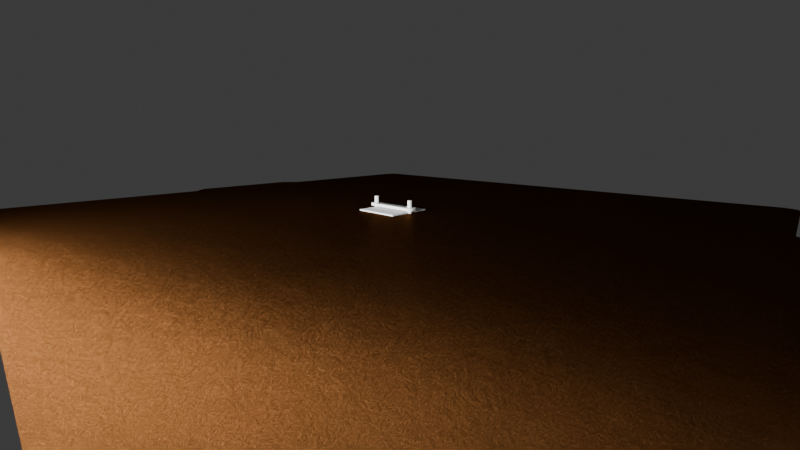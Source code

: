 # Source: rc_link.blend  (saved by Blender 4.3.34; exported with 4.5.12 LTS)
import bpy
from mathutils import Matrix  # noqa: F401  (used for matrix-valued properties, if any)

bpy.ops.wm.read_factory_settings(use_empty=True)
scene = bpy.context.scene
scene.name = 'Scene'

# ---- collections
col_work = bpy.data.collections.new('work'); scene.collection.children.link(col_work)
col_scene = bpy.data.collections.new('scene'); scene.collection.children.link(col_scene)

# ---- materials (node trees are filled in below, after node groups)
mat_printer_plate_pei = bpy.data.materials.new('printer_plate_pei')
mat_printer_plate_pei.diffuse_color = (0.2232, 0.2232, 0.2232, 1.0)
mat_light = bpy.data.materials.new('light')

# ---- material node trees
mat_printer_plate_pei.use_nodes = True; mat_printer_plate_pei.node_tree.nodes.clear()
_N = mat_printer_plate_pei.node_tree.nodes; _L = mat_printer_plate_pei.node_tree.links
n0 = _N.new('ShaderNodeOutputMaterial'); n0.name = 'Material Output'; n0.location = (300, 300)
n1 = _N.new('ShaderNodeBsdfAnisotropic'); n1.name = 'Glossy BSDF'; n1.location = (10, 300)
n1.inputs[0].default_value = (0.07681, 0.02985, 0.009207, 1.0)
n1.inputs[1].default_value = 0.3797
n2 = _N.new('ShaderNodeDisplacement'); n2.name = 'Displacement'; n2.location = (110, 242)
n2.inputs[1].default_value = 0.001
n2.inputs[2].default_value = 0.001
n3 = _N.new('ShaderNodeTexNoise'); n3.name = 'Noise Texture'; n3.location = (-80, 213)
n3.inputs[2].default_value = 31.9
n3.inputs[3].default_value = 15.0
n3.inputs[4].default_value = 0.8
n3.inputs[8].default_value = 0.001
_L.new(n1.outputs[0], n0.inputs[0])
_L.new(n2.outputs[0], n0.inputs[2])
_L.new(n3.outputs[0], n2.inputs[0])
n0.is_active_output = True
mat_light.use_nodes = True; mat_light.node_tree.nodes.clear()
_N = mat_light.node_tree.nodes; _L = mat_light.node_tree.links
n0 = _N.new('ShaderNodeOutputMaterial'); n0.name = 'Material Output'; n0.location = (300, 300)
n1 = _N.new('ShaderNodeEmission'); n1.name = 'Emission'; n1.location = (10, 300)
n1.inputs[1].default_value = 279.4
_L.new(n1.outputs[0], n0.inputs[0])
n0.is_active_output = True

# ---- world
world_world = bpy.data.worlds.new('World'); scene.world = world_world
world_world.use_nodes = True; world_world.node_tree.nodes.clear()
_N = world_world.node_tree.nodes; _L = world_world.node_tree.links
n0 = _N.new('ShaderNodeOutputWorld'); n0.name = 'World Output'; n0.location = (300, 300)
n1 = _N.new('ShaderNodeBackground'); n1.name = 'Background'; n1.location = (10, 300)
n1.inputs[0].default_value = (0.05088, 0.05088, 0.05088, 1.0)
_L.new(n1.outputs[0], n0.inputs[0])
n0.is_active_output = True
world_world.color = (0.05088, 0.05088, 0.05088)
world_world.use_sun_shadow = False
world_world.sun_shadow_jitter_overblur = 0.0

# ---- cameras
cam_camera = bpy.data.cameras.new('Camera')
cam_camera.clip_start = 0.001
cam_camera.clip_end = 100.0
cam_camera.lens = 19.0
cam_camera.ortho_scale = 7.314

# ---- meshes
me_cube_001 = bpy.data.meshes.new('Cube.001')
me_cube_001.from_pydata([(-0.0004265, -0.0116, 0.0045), (-0.002, -0.01003, 0.0045), (-0.0008338, -0.01155, 0.0045), (-0.001213, -0.01139, 0.0045), (-0.001539, -0.01114, 0.0045), (-0.001789, -0.01081, 0.0045), (-0.001946, -0.01043, 0.0045), (-0.002, -0.01003, 0.0055), (-0.0004265, -0.0116, 0.0055), (-0.001946, -0.01043, 0.0055), (-0.001789, -0.01081, 0.0055), (-0.001539, -0.01114, 0.0055), (-0.001213, -0.01139, 0.0055), (-0.0008338, -0.01155, 0.0055), (-0.002, 0.01003, 0.0045), (-0.0004265, 0.0116, 0.0045), (-0.001946, 0.01043, 0.0045), (-0.001789, 0.01081, 0.0045), (-0.001539, 0.01114, 0.0045), (-0.001213, 0.01139, 0.0045), (-0.0008338, 0.01155, 0.0045), (-0.0004265, 0.0116, 0.0055), (-0.002, 0.01003, 0.0055), (-0.0008338, 0.01155, 0.0055), (-0.001213, 0.01139, 0.0055), (-0.001539, 0.01114, 0.0055), (-0.001789, 0.01081, 0.0055), (-0.001946, 0.01043, 0.0055), (0.002, -0.01003, 0.0045), (0.0004265, -0.0116, 0.0045), (0.001946, -0.01043, 0.0045), (0.001789, -0.01081, 0.0045), (0.001539, -0.01114, 0.0045), (0.001213, -0.01139, 0.0045), (0.0008338, -0.01155, 0.0045), (0.0004265, -0.0116, 0.0055), (0.002, -0.01003, 0.0055), (0.0008338, -0.01155, 0.0055), (0.001213, -0.01139, 0.0055), (0.001539, -0.01114, 0.0055), (0.001789, -0.01081, 0.0055), (0.001946, -0.01043, 0.0055), (0.0004265, 0.0116, 0.0045), (0.002, 0.01003, 0.0045), (0.0008338, 0.01155, 0.0045), (0.001213, 0.01139, 0.0045), (0.001539, 0.01114, 0.0045), (0.001789, 0.01081, 0.0045), (0.001946, 0.01043, 0.0045), (0.002, 0.01003, 0.0055), (0.0004265, 0.0116, 0.0055), (0.001946, 0.01043, 0.0055), (0.001789, 0.01081, 0.0055), (0.001539, 0.01114, 0.0055), (0.001213, 0.01139, 0.0055), (0.0008338, 0.01155, 0.0055)], [], [(29, 35, 8, 0), (43, 49, 36, 28), (49, 51, 52, 53, 54, 55, 50, 21, 23, 24, 25, 26, 27, 22, 7, 9, 10, 11, 12, 13, 8, 35, 37, 38, 39, 40, 41, 36), (1, 7, 22, 14), (15, 21, 50, 42), (0, 8, 13, 2), (2, 13, 12, 3), (3, 12, 11, 4), (4, 11, 10, 5), (5, 10, 9, 6), (6, 9, 7, 1), (21, 15, 20, 23), (23, 20, 19, 24), (24, 19, 18, 25), (25, 18, 17, 26), (26, 17, 16, 27), (27, 16, 14, 22), (49, 43, 48, 51), (51, 48, 47, 52), (52, 47, 46, 53), (53, 46, 45, 54), (54, 45, 44, 55), (55, 44, 42, 50), (35, 29, 34, 37), (37, 34, 33, 38), (38, 33, 32, 39), (39, 32, 31, 40), (40, 31, 30, 41), (41, 30, 28, 36), (14, 16, 17, 18, 19, 20, 15, 42, 44, 45, 46, 47, 48, 43, 28, 30, 31, 32, 33, 34, 29, 0, 2, 3, 4, 5, 6, 1)])
_uv = me_cube_001.uv_layers.new(name='UVMap')
_uv.uv.foreach_set('vector', [0.375, 0.8483, 0.625, 0.8483, 0.625, 0.9017, 0.375, 0.9017, 0.375, 0.517, 0.625, 0.517, 0.625, 0.733, 0.375, 0.733, 0.625, 0.517, 0.6284, 0.5126, 0.6382, 0.5085, 0.6538, 0.505, 0.6742, 0.5023, 0.6979, 0.5006, 0.7233, 0.5, 0.7767, 0.5, 0.8021, 0.5006, 0.8258, 0.5023, 0.8462, 0.505, 0.8618, 0.5085, 0.8716, 0.5126, 0.875, 0.517, 0.875, 0.733, 0.8716, 0.7374, 0.8618, 0.7415, 0.8462, 0.745, 0.8258, 0.7477, 0.8021, 0.7494, 0.7767, 0.75, 0.7233, 0.75, 0.6979, 0.7494, 0.6742, 0.7477, 0.6538, 0.745, 0.6382, 0.7415, 0.6284, 0.7374, 0.625, 0.733, 0.375, 0.01696, 0.625, 0.01696, 0.625, 0.233, 0.375, 0.233, 0.375, 0.3483, 0.625, 0.3483, 0.625, 0.4017, 0.375, 0.4017, 0.375, 0.9017, 0.625, 0.9017, 0.625, 0.9271, 0.375, 0.9271, 0.375, 0.9271, 0.625, 0.9271, 0.625, 0.9508, 0.375, 0.9508, 0.375, 0.9508, 0.625, 0.9508, 0.625, 1.0, 0.375, 1.0, 0.375, 0.0, 0.625, 0.0, 0.625, 0.008478, 0.375, 0.008478, 0.375, 0.008478, 0.625, 0.008478, 0.625, 0.01257, 0.375, 0.01257, 0.375, 0.01257, 0.625, 0.01257, 0.625, 0.01696, 0.375, 0.01696, 0.625, 0.3483, 0.375, 0.3483, 0.375, 0.3229, 0.625, 0.3229, 0.625, 0.3229, 0.375, 0.3229, 0.375, 0.2992, 0.625, 0.2992, 0.625, 0.2992, 0.375, 0.2992, 0.375, 0.25, 0.625, 0.25, 0.625, 0.25, 0.375, 0.25, 0.375, 0.2415, 0.625, 0.2415, 0.625, 0.2415, 0.375, 0.2415, 0.375, 0.2374, 0.625, 0.2374, 0.625, 0.2374, 0.375, 0.2374, 0.375, 0.233, 0.625, 0.233, 0.625, 0.517, 0.375, 0.517, 0.375, 0.5126, 0.625, 0.5126, 0.625, 0.5126, 0.375, 0.5126, 0.375, 0.5085, 0.625, 0.5085, 0.625, 0.5085, 0.375, 0.5085, 0.375, 0.5, 0.625, 0.5, 0.625, 0.5, 0.375, 0.5, 0.375, 0.4508, 0.625, 0.4508, 0.625, 0.4508, 0.375, 0.4508, 0.375, 0.4271, 0.625, 0.4271, 0.625, 0.4271, 0.375, 0.4271, 0.375, 0.4017, 0.625, 0.4017, 0.625, 0.8483, 0.375, 0.8483, 0.375, 0.8229, 0.625, 0.8229, 0.625, 0.8229, 0.375, 0.8229, 0.375, 0.7992, 0.625, 0.7992, 0.625, 0.7992, 0.375, 0.7992, 0.375, 0.75, 0.625, 0.75, 0.625, 0.75, 0.375, 0.75, 0.375, 0.7415, 0.625, 0.7415, 0.625, 0.7415, 0.375, 0.7415, 0.375, 0.7374, 0.625, 0.7374, 0.625, 0.7374, 0.375, 0.7374, 0.375, 0.733, 0.625, 0.733, 0.125, 0.517, 0.1284, 0.5126, 0.1382, 0.5085, 0.1538, 0.505, 0.1742, 0.5023, 0.1979, 0.5006, 0.2233, 0.5, 0.2767, 0.5, 0.3021, 0.5006, 0.3258, 0.5023, 0.3462, 0.505, 0.3618, 0.5085, 0.3716, 0.5126, 0.375, 0.517, 0.375, 0.733, 0.3716, 0.7374, 0.3618, 0.7415, 0.3462, 0.745, 0.3258, 0.7477, 0.3021, 0.7494, 0.2767, 0.75, 0.2233, 0.75, 0.1979, 0.7494, 0.1742, 0.7477, 0.1538, 0.745, 0.1382, 0.7415, 0.1284, 0.7374, 0.125, 0.733])
me_cube_001.update()
me_cube = bpy.data.meshes.new('Cube')
me_cube.from_pydata([(-1.0, -1.0, -1.0), (-1.0, -1.0, 1.0), (-1.0, 1.0, -1.0), (-1.0, 1.0, 1.0), (1.0, -1.0, -1.0), (1.0, -1.0, 1.0), (1.0, 1.0, -1.0), (1.0, 1.0, 1.0)], [], [(0, 1, 3, 2), (2, 3, 7, 6), (6, 7, 5, 4), (4, 5, 1, 0), (2, 6, 4, 0), (7, 3, 1, 5)])
_uv = me_cube.uv_layers.new(name='UVMap')
_uv.uv.foreach_set('vector', [0.375, 0.0, 0.625, 0.0, 0.625, 0.25, 0.375, 0.25, 0.375, 0.25, 0.625, 0.25, 0.625, 0.5, 0.375, 0.5, 0.375, 0.5, 0.625, 0.5, 0.625, 0.75, 0.375, 0.75, 0.375, 0.75, 0.625, 0.75, 0.625, 1.0, 0.375, 1.0, 0.125, 0.5, 0.375, 0.5, 0.375, 0.75, 0.125, 0.75, 0.625, 0.5, 0.875, 0.5, 0.875, 0.75, 0.625, 0.75])
me_cube.update()
me_cylinder = bpy.data.meshes.new('Cylinder')
me_cylinder.from_pydata([(0.0, 0.001, -0.005), (0.0, 0.001, 0.005), (9.802e-05, 0.0009952, -0.005), (9.802e-05, 0.0009952, 0.005), (0.0001951, 0.0009808, -0.005), (0.0001951, 0.0009808, 0.005), (0.0002903, 0.0009569, -0.005), (0.0002903, 0.0009569, 0.005), (0.0003827, 0.0009239, -0.005), (0.0003827, 0.0009239, 0.005), (0.0004714, 0.0008819, -0.005), (0.0004714, 0.0008819, 0.005), (0.0005556, 0.0008315, -0.005), (0.0005556, 0.0008315, 0.005), (0.0006344, 0.000773, -0.005), (0.0006344, 0.000773, 0.005), (0.0007071, 0.0007071, -0.005), (0.0007071, 0.0007071, 0.005), (0.000773, 0.0006344, -0.005), (0.000773, 0.0006344, 0.005), (0.0008315, 0.0005556, -0.005), (0.0008315, 0.0005556, 0.005), (0.0008819, 0.0004714, -0.005), (0.0008819, 0.0004714, 0.005), (0.0009239, 0.0003827, -0.005), (0.0009239, 0.0003827, 0.005), (0.0009569, 0.0002903, -0.005), (0.0009569, 0.0002903, 0.005), (0.0009808, 0.0001951, -0.005), (0.0009808, 0.0001951, 0.005), (0.0009952, 9.802e-05, -0.005), (0.0009952, 9.802e-05, 0.005), (0.001, 0.0, -0.005), (0.001, 0.0, 0.005), (0.0009952, -9.802e-05, -0.005), (0.0009952, -9.802e-05, 0.005), (0.0009808, -0.0001951, -0.005), (0.0009808, -0.0001951, 0.005), (0.0009569, -0.0002903, -0.005), (0.0009569, -0.0002903, 0.005), (0.0009239, -0.0003827, -0.005), (0.0009239, -0.0003827, 0.005), (0.0008819, -0.0004714, -0.005), (0.0008819, -0.0004714, 0.005), (0.0008315, -0.0005556, -0.005), (0.0008315, -0.0005556, 0.005), (0.000773, -0.0006344, -0.005), (0.000773, -0.0006344, 0.005), (0.0007071, -0.0007071, -0.005), (0.0007071, -0.0007071, 0.005), (0.0006344, -0.000773, -0.005), (0.0006344, -0.000773, 0.005), (0.0005556, -0.0008315, -0.005), (0.0005556, -0.0008315, 0.005), (0.0004714, -0.0008819, -0.005), (0.0004714, -0.0008819, 0.005), (0.0003827, -0.0009239, -0.005), (0.0003827, -0.0009239, 0.005), (0.0002903, -0.0009569, -0.005), (0.0002903, -0.0009569, 0.005), (0.0001951, -0.0009808, -0.005), (0.0001951, -0.0009808, 0.005), (9.802e-05, -0.0009952, -0.005), (9.802e-05, -0.0009952, 0.005), (0.0, -0.001, -0.005), (0.0, -0.001, 0.005), (-9.802e-05, -0.0009952, -0.005), (-9.802e-05, -0.0009952, 0.005), (-0.0001951, -0.0009808, -0.005), (-0.0001951, -0.0009808, 0.005), (-0.0002903, -0.0009569, -0.005), (-0.0002903, -0.0009569, 0.005), (-0.0003827, -0.0009239, -0.005), (-0.0003827, -0.0009239, 0.005), (-0.0004714, -0.0008819, -0.005), (-0.0004714, -0.0008819, 0.005), (-0.0005556, -0.0008315, -0.005), (-0.0005556, -0.0008315, 0.005), (-0.0006344, -0.000773, -0.005), (-0.0006344, -0.000773, 0.005), (-0.0007071, -0.0007071, -0.005), (-0.0007071, -0.0007071, 0.005), (-0.000773, -0.0006344, -0.005), (-0.000773, -0.0006344, 0.005), (-0.0008315, -0.0005556, -0.005), (-0.0008315, -0.0005556, 0.005), (-0.0008819, -0.0004714, -0.005), (-0.0008819, -0.0004714, 0.005), (-0.0009239, -0.0003827, -0.005), (-0.0009239, -0.0003827, 0.005), (-0.0009569, -0.0002903, -0.005), (-0.0009569, -0.0002903, 0.005), (-0.0009808, -0.0001951, -0.005), (-0.0009808, -0.0001951, 0.005), (-0.0009952, -9.802e-05, -0.005), (-0.0009952, -9.802e-05, 0.005), (-0.001, 0.0, -0.005), (-0.001, 0.0, 0.005), (-0.0009952, 9.802e-05, -0.005), (-0.0009952, 9.802e-05, 0.005), (-0.0009808, 0.0001951, -0.005), (-0.0009808, 0.0001951, 0.005), (-0.0009569, 0.0002903, -0.005), (-0.0009569, 0.0002903, 0.005), (-0.0009239, 0.0003827, -0.005), (-0.0009239, 0.0003827, 0.005), (-0.0008819, 0.0004714, -0.005), (-0.0008819, 0.0004714, 0.005), (-0.0008315, 0.0005556, -0.005), (-0.0008315, 0.0005556, 0.005), (-0.000773, 0.0006344, -0.005), (-0.000773, 0.0006344, 0.005), (-0.0007071, 0.0007071, -0.005), (-0.0007071, 0.0007071, 0.005), (-0.0006344, 0.000773, -0.005), (-0.0006344, 0.000773, 0.005), (-0.0005556, 0.0008315, -0.005), (-0.0005556, 0.0008315, 0.005), (-0.0004714, 0.0008819, -0.005), (-0.0004714, 0.0008819, 0.005), (-0.0003827, 0.0009239, -0.005), (-0.0003827, 0.0009239, 0.005), (-0.0002903, 0.0009569, -0.005), (-0.0002903, 0.0009569, 0.005), (-0.0001951, 0.0009808, -0.005), (-0.0001951, 0.0009808, 0.005), (-9.802e-05, 0.0009952, -0.005), (-9.802e-05, 0.0009952, 0.005)], [], [(0, 1, 3, 2), (2, 3, 5, 4), (4, 5, 7, 6), (6, 7, 9, 8), (8, 9, 11, 10), (10, 11, 13, 12), (12, 13, 15, 14), (14, 15, 17, 16), (16, 17, 19, 18), (18, 19, 21, 20), (20, 21, 23, 22), (22, 23, 25, 24), (24, 25, 27, 26), (26, 27, 29, 28), (28, 29, 31, 30), (30, 31, 33, 32), (32, 33, 35, 34), (34, 35, 37, 36), (36, 37, 39, 38), (38, 39, 41, 40), (40, 41, 43, 42), (42, 43, 45, 44), (44, 45, 47, 46), (46, 47, 49, 48), (48, 49, 51, 50), (50, 51, 53, 52), (52, 53, 55, 54), (54, 55, 57, 56), (56, 57, 59, 58), (58, 59, 61, 60), (60, 61, 63, 62), (62, 63, 65, 64), (64, 65, 67, 66), (66, 67, 69, 68), (68, 69, 71, 70), (70, 71, 73, 72), (72, 73, 75, 74), (74, 75, 77, 76), (76, 77, 79, 78), (78, 79, 81, 80), (80, 81, 83, 82), (82, 83, 85, 84), (84, 85, 87, 86), (86, 87, 89, 88), (88, 89, 91, 90), (90, 91, 93, 92), (92, 93, 95, 94), (94, 95, 97, 96), (96, 97, 99, 98), (98, 99, 101, 100), (100, 101, 103, 102), (102, 103, 105, 104), (104, 105, 107, 106), (106, 107, 109, 108), (108, 109, 111, 110), (110, 111, 113, 112), (112, 113, 115, 114), (114, 115, 117, 116), (116, 117, 119, 118), (118, 119, 121, 120), (120, 121, 123, 122), (122, 123, 125, 124), (3, 1, 127, 125, 123, 121, 119, 117, 115, 113, 111, 109, 107, 105, 103, 101, 99, 97, 95, 93, 91, 89, 87, 85, 83, 81, 79, 77, 75, 73, 71, 69, 67, 65, 63, 61, 59, 57, 55, 53, 51, 49, 47, 45, 43, 41, 39, 37, 35, 33, 31, 29, 27, 25, 23, 21, 19, 17, 15, 13, 11, 9, 7, 5), (124, 125, 127, 126), (126, 127, 1, 0), (0, 2, 4, 6, 8, 10, 12, 14, 16, 18, 20, 22, 24, 26, 28, 30, 32, 34, 36, 38, 40, 42, 44, 46, 48, 50, 52, 54, 56, 58, 60, 62, 64, 66, 68, 70, 72, 74, 76, 78, 80, 82, 84, 86, 88, 90, 92, 94, 96, 98, 100, 102, 104, 106, 108, 110, 112, 114, 116, 118, 120, 122, 124, 126)])
_uv = me_cylinder.uv_layers.new(name='UVMap')
_uv.uv.foreach_set('vector', [1.0, 0.5, 1.0, 1.0, 0.9844, 1.0, 0.9844, 0.5, 0.9844, 0.5, 0.9844, 1.0, 0.9688, 1.0, 0.9688, 0.5, 0.9688, 0.5, 0.9688, 1.0, 0.9531, 1.0, 0.9531, 0.5, 0.9531, 0.5, 0.9531, 1.0, 0.9375, 1.0, 0.9375, 0.5, 0.9375, 0.5, 0.9375, 1.0, 0.9219, 1.0, 0.9219, 0.5, 0.9219, 0.5, 0.9219, 1.0, 0.9062, 1.0, 0.9062, 0.5, 0.9062, 0.5, 0.9062, 1.0, 0.8906, 1.0, 0.8906, 0.5, 0.8906, 0.5, 0.8906, 1.0, 0.875, 1.0, 0.875, 0.5, 0.875, 0.5, 0.875, 1.0, 0.8594, 1.0, 0.8594, 0.5, 0.8594, 0.5, 0.8594, 1.0, 0.8438, 1.0, 0.8438, 0.5, 0.8438, 0.5, 0.8438, 1.0, 0.8281, 1.0, 0.8281, 0.5, 0.8281, 0.5, 0.8281, 1.0, 0.8125, 1.0, 0.8125, 0.5, 0.8125, 0.5, 0.8125, 1.0, 0.7969, 1.0, 0.7969, 0.5, 0.7969, 0.5, 0.7969, 1.0, 0.7812, 1.0, 0.7812, 0.5, 0.7812, 0.5, 0.7812, 1.0, 0.7656, 1.0, 0.7656, 0.5, 0.7656, 0.5, 0.7656, 1.0, 0.75, 1.0, 0.75, 0.5, 0.75, 0.5, 0.75, 1.0, 0.7344, 1.0, 0.7344, 0.5, 0.7344, 0.5, 0.7344, 1.0, 0.7188, 1.0, 0.7188, 0.5, 0.7188, 0.5, 0.7188, 1.0, 0.7031, 1.0, 0.7031, 0.5, 0.7031, 0.5, 0.7031, 1.0, 0.6875, 1.0, 0.6875, 0.5, 0.6875, 0.5, 0.6875, 1.0, 0.6719, 1.0, 0.6719, 0.5, 0.6719, 0.5, 0.6719, 1.0, 0.6562, 1.0, 0.6562, 0.5, 0.6562, 0.5, 0.6562, 1.0, 0.6406, 1.0, 0.6406, 0.5, 0.6406, 0.5, 0.6406, 1.0, 0.625, 1.0, 0.625, 0.5, 0.625, 0.5, 0.625, 1.0, 0.6094, 1.0, 0.6094, 0.5, 0.6094, 0.5, 0.6094, 1.0, 0.5938, 1.0, 0.5938, 0.5, 0.5938, 0.5, 0.5938, 1.0, 0.5781, 1.0, 0.5781, 0.5, 0.5781, 0.5, 0.5781, 1.0, 0.5625, 1.0, 0.5625, 0.5, 0.5625, 0.5, 0.5625, 1.0, 0.5469, 1.0, 0.5469, 0.5, 0.5469, 0.5, 0.5469, 1.0, 0.5312, 1.0, 0.5312, 0.5, 0.5312, 0.5, 0.5312, 1.0, 0.5156, 1.0, 0.5156, 0.5, 0.5156, 0.5, 0.5156, 1.0, 0.5, 1.0, 0.5, 0.5, 0.5, 0.5, 0.5, 1.0, 0.4844, 1.0, 0.4844, 0.5, 0.4844, 0.5, 0.4844, 1.0, 0.4688, 1.0, 0.4688, 0.5, 0.4688, 0.5, 0.4688, 1.0, 0.4531, 1.0, 0.4531, 0.5, 0.4531, 0.5, 0.4531, 1.0, 0.4375, 1.0, 0.4375, 0.5, 0.4375, 0.5, 0.4375, 1.0, 0.4219, 1.0, 0.4219, 0.5, 0.4219, 0.5, 0.4219, 1.0, 0.4062, 1.0, 0.4062, 0.5, 0.4062, 0.5, 0.4062, 1.0, 0.3906, 1.0, 0.3906, 0.5, 0.3906, 0.5, 0.3906, 1.0, 0.375, 1.0, 0.375, 0.5, 0.375, 0.5, 0.375, 1.0, 0.3594, 1.0, 0.3594, 0.5, 0.3594, 0.5, 0.3594, 1.0, 0.3438, 1.0, 0.3438, 0.5, 0.3438, 0.5, 0.3438, 1.0, 0.3281, 1.0, 0.3281, 0.5, 0.3281, 0.5, 0.3281, 1.0, 0.3125, 1.0, 0.3125, 0.5, 0.3125, 0.5, 0.3125, 1.0, 0.2969, 1.0, 0.2969, 0.5, 0.2969, 0.5, 0.2969, 1.0, 0.2812, 1.0, 0.2812, 0.5, 0.2812, 0.5, 0.2812, 1.0, 0.2656, 1.0, 0.2656, 0.5, 0.2656, 0.5, 0.2656, 1.0, 0.25, 1.0, 0.25, 0.5, 0.25, 0.5, 0.25, 1.0, 0.2344, 1.0, 0.2344, 0.5, 0.2344, 0.5, 0.2344, 1.0, 0.2188, 1.0, 0.2188, 0.5, 0.2188, 0.5, 0.2188, 1.0, 0.2031, 1.0, 0.2031, 0.5, 0.2031, 0.5, 0.2031, 1.0, 0.1875, 1.0, 0.1875, 0.5, 0.1875, 0.5, 0.1875, 1.0, 0.1719, 1.0, 0.1719, 0.5, 0.1719, 0.5, 0.1719, 1.0, 0.1562, 1.0, 0.1562, 0.5, 0.1562, 0.5, 0.1562, 1.0, 0.1406, 1.0, 0.1406, 0.5, 0.1406, 0.5, 0.1406, 1.0, 0.125, 1.0, 0.125, 0.5, 0.125, 0.5, 0.125, 1.0, 0.1094, 1.0, 0.1094, 0.5, 0.1094, 0.5, 0.1094, 1.0, 0.09375, 1.0, 0.09375, 0.5, 0.09375, 0.5, 0.09375, 1.0, 0.07812, 1.0, 0.07812, 0.5, 0.07812, 0.5, 0.07812, 1.0, 0.0625, 1.0, 0.0625, 0.5, 0.0625, 0.5, 0.0625, 1.0, 0.04688, 1.0, 0.04688, 0.5, 0.04688, 0.5, 0.04688, 1.0, 0.03125, 1.0, 0.03125, 0.5, 0.2735, 0.4888, 0.25, 0.49, 0.2265, 0.4888, 0.2032, 0.4854, 0.1803, 0.4797, 0.1582, 0.4717, 0.1369, 0.4617, 0.1167, 0.4496, 0.09775, 0.4355, 0.08029, 0.4197, 0.06448, 0.4023, 0.05045, 0.3833, 0.03834, 0.3631, 0.02827, 0.3418, 0.02033, 0.3197, 0.01461, 0.2968, 0.01116, 0.2735, 0.01, 0.25, 0.01116, 0.2265, 0.01461, 0.2032, 0.02033, 0.1803, 0.02827, 0.1582, 0.03834, 0.1369, 0.05045, 0.1167, 0.06448, 0.09775, 0.08029, 0.08029, 0.09775, 0.06448, 0.1167, 0.05045, 0.1369, 0.03834, 0.1582, 0.02827, 0.1803, 0.02033, 0.2032, 0.01461, 0.2265, 0.01116, 0.25, 0.01, 0.2735, 0.01116, 0.2968, 0.01461, 0.3197, 0.02033, 0.3418, 0.02827, 0.3631, 0.03834, 0.3833, 0.05045, 0.4023, 0.06448, 0.4197, 0.08029, 0.4355, 0.09775, 0.4496, 0.1167, 0.4617, 0.1369, 0.4717, 0.1582, 0.4797, 0.1803, 0.4854, 0.2032, 0.4888, 0.2265, 0.49, 0.25, 0.4888, 0.2735, 0.4854, 0.2968, 0.4797, 0.3197, 0.4717, 0.3418, 0.4617, 0.3631, 0.4496, 0.3833, 0.4355, 0.4023, 0.4197, 0.4197, 0.4023, 0.4355, 0.3833, 0.4496, 0.3631, 0.4617, 0.3418, 0.4717, 0.3197, 0.4797, 0.2968, 0.4854, 0.03125, 0.5, 0.03125, 1.0, 0.01562, 1.0, 0.01562, 0.5, 0.01562, 0.5, 0.01562, 1.0, 0.0, 1.0, 0.0, 0.5, 0.75, 0.49, 0.7735, 0.4888, 0.7968, 0.4854, 0.8197, 0.4797, 0.8418, 0.4717, 0.8631, 0.4617, 0.8833, 0.4496, 0.9023, 0.4355, 0.9197, 0.4197, 0.9355, 0.4023, 0.9496, 0.3833, 0.9617, 0.3631, 0.9717, 0.3418, 0.9797, 0.3197, 0.9854, 0.2968, 0.9888, 0.2735, 0.99, 0.25, 0.9888, 0.2265, 0.9854, 0.2032, 0.9797, 0.1803, 0.9717, 0.1582, 0.9617, 0.1369, 0.9496, 0.1167, 0.9355, 0.09775, 0.9197, 0.08029, 0.9023, 0.06448, 0.8833, 0.05045, 0.8631, 0.03834, 0.8418, 0.02827, 0.8197, 0.02033, 0.7968, 0.01461, 0.7735, 0.01116, 0.75, 0.01, 0.7265, 0.01116, 0.7032, 0.01461, 0.6803, 0.02033, 0.6582, 0.02827, 0.6369, 0.03834, 0.6167, 0.05045, 0.5977, 0.06448, 0.5803, 0.08029, 0.5645, 0.09775, 0.5504, 0.1167, 0.5383, 0.1369, 0.5283, 0.1582, 0.5203, 0.1803, 0.5146, 0.2032, 0.5112, 0.2265, 0.51, 0.25, 0.5112, 0.2735, 0.5146, 0.2968, 0.5203, 0.3197, 0.5283, 0.3418, 0.5383, 0.3631, 0.5504, 0.3833, 0.5645, 0.4023, 0.5803, 0.4197, 0.5977, 0.4355, 0.6167, 0.4496, 0.6369, 0.4617, 0.6582, 0.4717, 0.6803, 0.4797, 0.7032, 0.4854, 0.7265, 0.4888])
me_cylinder.update()
me_cylinder_001 = bpy.data.meshes.new('Cylinder.001')
me_cylinder_001.from_pydata([(0.0, 0.001, -0.005), (0.0, 0.001, 0.005), (9.802e-05, 0.0009952, -0.005), (9.802e-05, 0.0009952, 0.005), (0.0001951, 0.0009808, -0.005), (0.0001951, 0.0009808, 0.005), (0.0002903, 0.0009569, -0.005), (0.0002903, 0.0009569, 0.005), (0.0003827, 0.0009239, -0.005), (0.0003827, 0.0009239, 0.005), (0.0004714, 0.0008819, -0.005), (0.0004714, 0.0008819, 0.005), (0.0005556, 0.0008315, -0.005), (0.0005556, 0.0008315, 0.005), (0.0006344, 0.000773, -0.005), (0.0006344, 0.000773, 0.005), (0.0007071, 0.0007071, -0.005), (0.0007071, 0.0007071, 0.005), (0.000773, 0.0006344, -0.005), (0.000773, 0.0006344, 0.005), (0.0008315, 0.0005556, -0.005), (0.0008315, 0.0005556, 0.005), (0.0008819, 0.0004714, -0.005), (0.0008819, 0.0004714, 0.005), (0.0009239, 0.0003827, -0.005), (0.0009239, 0.0003827, 0.005), (0.0009569, 0.0002903, -0.005), (0.0009569, 0.0002903, 0.005), (0.0009808, 0.0001951, -0.005), (0.0009808, 0.0001951, 0.005), (0.0009952, 9.802e-05, -0.005), (0.0009952, 9.802e-05, 0.005), (0.001, 0.0, -0.005), (0.001, 0.0, 0.005), (0.0009952, -9.802e-05, -0.005), (0.0009952, -9.802e-05, 0.005), (0.0009808, -0.0001951, -0.005), (0.0009808, -0.0001951, 0.005), (0.0009569, -0.0002903, -0.005), (0.0009569, -0.0002903, 0.005), (0.0009239, -0.0003827, -0.005), (0.0009239, -0.0003827, 0.005), (0.0008819, -0.0004714, -0.005), (0.0008819, -0.0004714, 0.005), (0.0008315, -0.0005556, -0.005), (0.0008315, -0.0005556, 0.005), (0.000773, -0.0006344, -0.005), (0.000773, -0.0006344, 0.005), (0.0007071, -0.0007071, -0.005), (0.0007071, -0.0007071, 0.005), (0.0006344, -0.000773, -0.005), (0.0006344, -0.000773, 0.005), (0.0005556, -0.0008315, -0.005), (0.0005556, -0.0008315, 0.005), (0.0004714, -0.0008819, -0.005), (0.0004714, -0.0008819, 0.005), (0.0003827, -0.0009239, -0.005), (0.0003827, -0.0009239, 0.005), (0.0002903, -0.0009569, -0.005), (0.0002903, -0.0009569, 0.005), (0.0001951, -0.0009808, -0.005), (0.0001951, -0.0009808, 0.005), (9.802e-05, -0.0009952, -0.005), (9.802e-05, -0.0009952, 0.005), (0.0, -0.001, -0.005), (0.0, -0.001, 0.005), (-9.802e-05, -0.0009952, -0.005), (-9.802e-05, -0.0009952, 0.005), (-0.0001951, -0.0009808, -0.005), (-0.0001951, -0.0009808, 0.005), (-0.0002903, -0.0009569, -0.005), (-0.0002903, -0.0009569, 0.005), (-0.0003827, -0.0009239, -0.005), (-0.0003827, -0.0009239, 0.005), (-0.0004714, -0.0008819, -0.005), (-0.0004714, -0.0008819, 0.005), (-0.0005556, -0.0008315, -0.005), (-0.0005556, -0.0008315, 0.005), (-0.0006344, -0.000773, -0.005), (-0.0006344, -0.000773, 0.005), (-0.0007071, -0.0007071, -0.005), (-0.0007071, -0.0007071, 0.005), (-0.000773, -0.0006344, -0.005), (-0.000773, -0.0006344, 0.005), (-0.0008315, -0.0005556, -0.005), (-0.0008315, -0.0005556, 0.005), (-0.0008819, -0.0004714, -0.005), (-0.0008819, -0.0004714, 0.005), (-0.0009239, -0.0003827, -0.005), (-0.0009239, -0.0003827, 0.005), (-0.0009569, -0.0002903, -0.005), (-0.0009569, -0.0002903, 0.005), (-0.0009808, -0.0001951, -0.005), (-0.0009808, -0.0001951, 0.005), (-0.0009952, -9.802e-05, -0.005), (-0.0009952, -9.802e-05, 0.005), (-0.001, 0.0, -0.005), (-0.001, 0.0, 0.005), (-0.0009952, 9.802e-05, -0.005), (-0.0009952, 9.802e-05, 0.005), (-0.0009808, 0.0001951, -0.005), (-0.0009808, 0.0001951, 0.005), (-0.0009569, 0.0002903, -0.005), (-0.0009569, 0.0002903, 0.005), (-0.0009239, 0.0003827, -0.005), (-0.0009239, 0.0003827, 0.005), (-0.0008819, 0.0004714, -0.005), (-0.0008819, 0.0004714, 0.005), (-0.0008315, 0.0005556, -0.005), (-0.0008315, 0.0005556, 0.005), (-0.000773, 0.0006344, -0.005), (-0.000773, 0.0006344, 0.005), (-0.0007071, 0.0007071, -0.005), (-0.0007071, 0.0007071, 0.005), (-0.0006344, 0.000773, -0.005), (-0.0006344, 0.000773, 0.005), (-0.0005556, 0.0008315, -0.005), (-0.0005556, 0.0008315, 0.005), (-0.0004714, 0.0008819, -0.005), (-0.0004714, 0.0008819, 0.005), (-0.0003827, 0.0009239, -0.005), (-0.0003827, 0.0009239, 0.005), (-0.0002903, 0.0009569, -0.005), (-0.0002903, 0.0009569, 0.005), (-0.0001951, 0.0009808, -0.005), (-0.0001951, 0.0009808, 0.005), (-9.802e-05, 0.0009952, -0.005), (-9.802e-05, 0.0009952, 0.005)], [], [(0, 1, 3, 2), (2, 3, 5, 4), (4, 5, 7, 6), (6, 7, 9, 8), (8, 9, 11, 10), (10, 11, 13, 12), (12, 13, 15, 14), (14, 15, 17, 16), (16, 17, 19, 18), (18, 19, 21, 20), (20, 21, 23, 22), (22, 23, 25, 24), (24, 25, 27, 26), (26, 27, 29, 28), (28, 29, 31, 30), (30, 31, 33, 32), (32, 33, 35, 34), (34, 35, 37, 36), (36, 37, 39, 38), (38, 39, 41, 40), (40, 41, 43, 42), (42, 43, 45, 44), (44, 45, 47, 46), (46, 47, 49, 48), (48, 49, 51, 50), (50, 51, 53, 52), (52, 53, 55, 54), (54, 55, 57, 56), (56, 57, 59, 58), (58, 59, 61, 60), (60, 61, 63, 62), (62, 63, 65, 64), (64, 65, 67, 66), (66, 67, 69, 68), (68, 69, 71, 70), (70, 71, 73, 72), (72, 73, 75, 74), (74, 75, 77, 76), (76, 77, 79, 78), (78, 79, 81, 80), (80, 81, 83, 82), (82, 83, 85, 84), (84, 85, 87, 86), (86, 87, 89, 88), (88, 89, 91, 90), (90, 91, 93, 92), (92, 93, 95, 94), (94, 95, 97, 96), (96, 97, 99, 98), (98, 99, 101, 100), (100, 101, 103, 102), (102, 103, 105, 104), (104, 105, 107, 106), (106, 107, 109, 108), (108, 109, 111, 110), (110, 111, 113, 112), (112, 113, 115, 114), (114, 115, 117, 116), (116, 117, 119, 118), (118, 119, 121, 120), (120, 121, 123, 122), (122, 123, 125, 124), (3, 1, 127, 125, 123, 121, 119, 117, 115, 113, 111, 109, 107, 105, 103, 101, 99, 97, 95, 93, 91, 89, 87, 85, 83, 81, 79, 77, 75, 73, 71, 69, 67, 65, 63, 61, 59, 57, 55, 53, 51, 49, 47, 45, 43, 41, 39, 37, 35, 33, 31, 29, 27, 25, 23, 21, 19, 17, 15, 13, 11, 9, 7, 5), (124, 125, 127, 126), (126, 127, 1, 0), (0, 2, 4, 6, 8, 10, 12, 14, 16, 18, 20, 22, 24, 26, 28, 30, 32, 34, 36, 38, 40, 42, 44, 46, 48, 50, 52, 54, 56, 58, 60, 62, 64, 66, 68, 70, 72, 74, 76, 78, 80, 82, 84, 86, 88, 90, 92, 94, 96, 98, 100, 102, 104, 106, 108, 110, 112, 114, 116, 118, 120, 122, 124, 126)])
_uv = me_cylinder_001.uv_layers.new(name='UVMap')
_uv.uv.foreach_set('vector', [1.0, 0.5, 1.0, 1.0, 0.9844, 1.0, 0.9844, 0.5, 0.9844, 0.5, 0.9844, 1.0, 0.9688, 1.0, 0.9688, 0.5, 0.9688, 0.5, 0.9688, 1.0, 0.9531, 1.0, 0.9531, 0.5, 0.9531, 0.5, 0.9531, 1.0, 0.9375, 1.0, 0.9375, 0.5, 0.9375, 0.5, 0.9375, 1.0, 0.9219, 1.0, 0.9219, 0.5, 0.9219, 0.5, 0.9219, 1.0, 0.9062, 1.0, 0.9062, 0.5, 0.9062, 0.5, 0.9062, 1.0, 0.8906, 1.0, 0.8906, 0.5, 0.8906, 0.5, 0.8906, 1.0, 0.875, 1.0, 0.875, 0.5, 0.875, 0.5, 0.875, 1.0, 0.8594, 1.0, 0.8594, 0.5, 0.8594, 0.5, 0.8594, 1.0, 0.8438, 1.0, 0.8438, 0.5, 0.8438, 0.5, 0.8438, 1.0, 0.8281, 1.0, 0.8281, 0.5, 0.8281, 0.5, 0.8281, 1.0, 0.8125, 1.0, 0.8125, 0.5, 0.8125, 0.5, 0.8125, 1.0, 0.7969, 1.0, 0.7969, 0.5, 0.7969, 0.5, 0.7969, 1.0, 0.7812, 1.0, 0.7812, 0.5, 0.7812, 0.5, 0.7812, 1.0, 0.7656, 1.0, 0.7656, 0.5, 0.7656, 0.5, 0.7656, 1.0, 0.75, 1.0, 0.75, 0.5, 0.75, 0.5, 0.75, 1.0, 0.7344, 1.0, 0.7344, 0.5, 0.7344, 0.5, 0.7344, 1.0, 0.7188, 1.0, 0.7188, 0.5, 0.7188, 0.5, 0.7188, 1.0, 0.7031, 1.0, 0.7031, 0.5, 0.7031, 0.5, 0.7031, 1.0, 0.6875, 1.0, 0.6875, 0.5, 0.6875, 0.5, 0.6875, 1.0, 0.6719, 1.0, 0.6719, 0.5, 0.6719, 0.5, 0.6719, 1.0, 0.6562, 1.0, 0.6562, 0.5, 0.6562, 0.5, 0.6562, 1.0, 0.6406, 1.0, 0.6406, 0.5, 0.6406, 0.5, 0.6406, 1.0, 0.625, 1.0, 0.625, 0.5, 0.625, 0.5, 0.625, 1.0, 0.6094, 1.0, 0.6094, 0.5, 0.6094, 0.5, 0.6094, 1.0, 0.5938, 1.0, 0.5938, 0.5, 0.5938, 0.5, 0.5938, 1.0, 0.5781, 1.0, 0.5781, 0.5, 0.5781, 0.5, 0.5781, 1.0, 0.5625, 1.0, 0.5625, 0.5, 0.5625, 0.5, 0.5625, 1.0, 0.5469, 1.0, 0.5469, 0.5, 0.5469, 0.5, 0.5469, 1.0, 0.5312, 1.0, 0.5312, 0.5, 0.5312, 0.5, 0.5312, 1.0, 0.5156, 1.0, 0.5156, 0.5, 0.5156, 0.5, 0.5156, 1.0, 0.5, 1.0, 0.5, 0.5, 0.5, 0.5, 0.5, 1.0, 0.4844, 1.0, 0.4844, 0.5, 0.4844, 0.5, 0.4844, 1.0, 0.4688, 1.0, 0.4688, 0.5, 0.4688, 0.5, 0.4688, 1.0, 0.4531, 1.0, 0.4531, 0.5, 0.4531, 0.5, 0.4531, 1.0, 0.4375, 1.0, 0.4375, 0.5, 0.4375, 0.5, 0.4375, 1.0, 0.4219, 1.0, 0.4219, 0.5, 0.4219, 0.5, 0.4219, 1.0, 0.4062, 1.0, 0.4062, 0.5, 0.4062, 0.5, 0.4062, 1.0, 0.3906, 1.0, 0.3906, 0.5, 0.3906, 0.5, 0.3906, 1.0, 0.375, 1.0, 0.375, 0.5, 0.375, 0.5, 0.375, 1.0, 0.3594, 1.0, 0.3594, 0.5, 0.3594, 0.5, 0.3594, 1.0, 0.3438, 1.0, 0.3438, 0.5, 0.3438, 0.5, 0.3438, 1.0, 0.3281, 1.0, 0.3281, 0.5, 0.3281, 0.5, 0.3281, 1.0, 0.3125, 1.0, 0.3125, 0.5, 0.3125, 0.5, 0.3125, 1.0, 0.2969, 1.0, 0.2969, 0.5, 0.2969, 0.5, 0.2969, 1.0, 0.2812, 1.0, 0.2812, 0.5, 0.2812, 0.5, 0.2812, 1.0, 0.2656, 1.0, 0.2656, 0.5, 0.2656, 0.5, 0.2656, 1.0, 0.25, 1.0, 0.25, 0.5, 0.25, 0.5, 0.25, 1.0, 0.2344, 1.0, 0.2344, 0.5, 0.2344, 0.5, 0.2344, 1.0, 0.2188, 1.0, 0.2188, 0.5, 0.2188, 0.5, 0.2188, 1.0, 0.2031, 1.0, 0.2031, 0.5, 0.2031, 0.5, 0.2031, 1.0, 0.1875, 1.0, 0.1875, 0.5, 0.1875, 0.5, 0.1875, 1.0, 0.1719, 1.0, 0.1719, 0.5, 0.1719, 0.5, 0.1719, 1.0, 0.1562, 1.0, 0.1562, 0.5, 0.1562, 0.5, 0.1562, 1.0, 0.1406, 1.0, 0.1406, 0.5, 0.1406, 0.5, 0.1406, 1.0, 0.125, 1.0, 0.125, 0.5, 0.125, 0.5, 0.125, 1.0, 0.1094, 1.0, 0.1094, 0.5, 0.1094, 0.5, 0.1094, 1.0, 0.09375, 1.0, 0.09375, 0.5, 0.09375, 0.5, 0.09375, 1.0, 0.07812, 1.0, 0.07812, 0.5, 0.07812, 0.5, 0.07812, 1.0, 0.0625, 1.0, 0.0625, 0.5, 0.0625, 0.5, 0.0625, 1.0, 0.04688, 1.0, 0.04688, 0.5, 0.04688, 0.5, 0.04688, 1.0, 0.03125, 1.0, 0.03125, 0.5, 0.2735, 0.4888, 0.25, 0.49, 0.2265, 0.4888, 0.2032, 0.4854, 0.1803, 0.4797, 0.1582, 0.4717, 0.1369, 0.4617, 0.1167, 0.4496, 0.09775, 0.4355, 0.08029, 0.4197, 0.06448, 0.4023, 0.05045, 0.3833, 0.03834, 0.3631, 0.02827, 0.3418, 0.02033, 0.3197, 0.01461, 0.2968, 0.01116, 0.2735, 0.01, 0.25, 0.01116, 0.2265, 0.01461, 0.2032, 0.02033, 0.1803, 0.02827, 0.1582, 0.03834, 0.1369, 0.05045, 0.1167, 0.06448, 0.09775, 0.08029, 0.08029, 0.09775, 0.06448, 0.1167, 0.05045, 0.1369, 0.03834, 0.1582, 0.02827, 0.1803, 0.02033, 0.2032, 0.01461, 0.2265, 0.01116, 0.25, 0.01, 0.2735, 0.01116, 0.2968, 0.01461, 0.3197, 0.02033, 0.3418, 0.02827, 0.3631, 0.03834, 0.3833, 0.05045, 0.4023, 0.06448, 0.4197, 0.08029, 0.4355, 0.09775, 0.4496, 0.1167, 0.4617, 0.1369, 0.4717, 0.1582, 0.4797, 0.1803, 0.4854, 0.2032, 0.4888, 0.2265, 0.49, 0.25, 0.4888, 0.2735, 0.4854, 0.2968, 0.4797, 0.3197, 0.4717, 0.3418, 0.4617, 0.3631, 0.4496, 0.3833, 0.4355, 0.4023, 0.4197, 0.4197, 0.4023, 0.4355, 0.3833, 0.4496, 0.3631, 0.4617, 0.3418, 0.4717, 0.3197, 0.4797, 0.2968, 0.4854, 0.03125, 0.5, 0.03125, 1.0, 0.01562, 1.0, 0.01562, 0.5, 0.01562, 0.5, 0.01562, 1.0, 0.0, 1.0, 0.0, 0.5, 0.75, 0.49, 0.7735, 0.4888, 0.7968, 0.4854, 0.8197, 0.4797, 0.8418, 0.4717, 0.8631, 0.4617, 0.8833, 0.4496, 0.9023, 0.4355, 0.9197, 0.4197, 0.9355, 0.4023, 0.9496, 0.3833, 0.9617, 0.3631, 0.9717, 0.3418, 0.9797, 0.3197, 0.9854, 0.2968, 0.9888, 0.2735, 0.99, 0.25, 0.9888, 0.2265, 0.9854, 0.2032, 0.9797, 0.1803, 0.9717, 0.1582, 0.9617, 0.1369, 0.9496, 0.1167, 0.9355, 0.09775, 0.9197, 0.08029, 0.9023, 0.06448, 0.8833, 0.05045, 0.8631, 0.03834, 0.8418, 0.02827, 0.8197, 0.02033, 0.7968, 0.01461, 0.7735, 0.01116, 0.75, 0.01, 0.7265, 0.01116, 0.7032, 0.01461, 0.6803, 0.02033, 0.6582, 0.02827, 0.6369, 0.03834, 0.6167, 0.05045, 0.5977, 0.06448, 0.5803, 0.08029, 0.5645, 0.09775, 0.5504, 0.1167, 0.5383, 0.1369, 0.5283, 0.1582, 0.5203, 0.1803, 0.5146, 0.2032, 0.5112, 0.2265, 0.51, 0.25, 0.5112, 0.2735, 0.5146, 0.2968, 0.5203, 0.3197, 0.5283, 0.3418, 0.5383, 0.3631, 0.5504, 0.3833, 0.5645, 0.4023, 0.5803, 0.4197, 0.5977, 0.4355, 0.6167, 0.4496, 0.6369, 0.4617, 0.6582, 0.4717, 0.6803, 0.4797, 0.7032, 0.4854, 0.7265, 0.4888])
me_cylinder_001.update()
me_cylinder_002 = bpy.data.meshes.new('Cylinder.002')
me_cylinder_002.from_pydata([(0.0, 0.001, -0.005), (0.0, 0.001, 0.005), (9.802e-05, 0.0009952, -0.005), (9.802e-05, 0.0009952, 0.005), (0.0001951, 0.0009808, -0.005), (0.0001951, 0.0009808, 0.005), (0.0002903, 0.0009569, -0.005), (0.0002903, 0.0009569, 0.005), (0.0003827, 0.0009239, -0.005), (0.0003827, 0.0009239, 0.005), (0.0004714, 0.0008819, -0.005), (0.0004714, 0.0008819, 0.005), (0.0005556, 0.0008315, -0.005), (0.0005556, 0.0008315, 0.005), (0.0006344, 0.000773, -0.005), (0.0006344, 0.000773, 0.005), (0.0007071, 0.0007071, -0.005), (0.0007071, 0.0007071, 0.005), (0.000773, 0.0006344, -0.005), (0.000773, 0.0006344, 0.005), (0.0008315, 0.0005556, -0.005), (0.0008315, 0.0005556, 0.005), (0.0008819, 0.0004714, -0.005), (0.0008819, 0.0004714, 0.005), (0.0009239, 0.0003827, -0.005), (0.0009239, 0.0003827, 0.005), (0.0009569, 0.0002903, -0.005), (0.0009569, 0.0002903, 0.005), (0.0009808, 0.0001951, -0.005), (0.0009808, 0.0001951, 0.005), (0.0009952, 9.802e-05, -0.005), (0.0009952, 9.802e-05, 0.005), (0.001, 0.0, -0.005), (0.001, 0.0, 0.005), (0.0009952, -9.802e-05, -0.005), (0.0009952, -9.802e-05, 0.005), (0.0009808, -0.0001951, -0.005), (0.0009808, -0.0001951, 0.005), (0.0009569, -0.0002903, -0.005), (0.0009569, -0.0002903, 0.005), (0.0009239, -0.0003827, -0.005), (0.0009239, -0.0003827, 0.005), (0.0008819, -0.0004714, -0.005), (0.0008819, -0.0004714, 0.005), (0.0008315, -0.0005556, -0.005), (0.0008315, -0.0005556, 0.005), (0.000773, -0.0006344, -0.005), (0.000773, -0.0006344, 0.005), (0.0007071, -0.0007071, -0.005), (0.0007071, -0.0007071, 0.005), (0.0006344, -0.000773, -0.005), (0.0006344, -0.000773, 0.005), (0.0005556, -0.0008315, -0.005), (0.0005556, -0.0008315, 0.005), (0.0004714, -0.0008819, -0.005), (0.0004714, -0.0008819, 0.005), (0.0003827, -0.0009239, -0.005), (0.0003827, -0.0009239, 0.005), (0.0002903, -0.0009569, -0.005), (0.0002903, -0.0009569, 0.005), (0.0001951, -0.0009808, -0.005), (0.0001951, -0.0009808, 0.005), (9.802e-05, -0.0009952, -0.005), (9.802e-05, -0.0009952, 0.005), (0.0, -0.001, -0.005), (0.0, -0.001, 0.005), (-9.802e-05, -0.0009952, -0.005), (-9.802e-05, -0.0009952, 0.005), (-0.0001951, -0.0009808, -0.005), (-0.0001951, -0.0009808, 0.005), (-0.0002903, -0.0009569, -0.005), (-0.0002903, -0.0009569, 0.005), (-0.0003827, -0.0009239, -0.005), (-0.0003827, -0.0009239, 0.005), (-0.0004714, -0.0008819, -0.005), (-0.0004714, -0.0008819, 0.005), (-0.0005556, -0.0008315, -0.005), (-0.0005556, -0.0008315, 0.005), (-0.0006344, -0.000773, -0.005), (-0.0006344, -0.000773, 0.005), (-0.0007071, -0.0007071, -0.005), (-0.0007071, -0.0007071, 0.005), (-0.000773, -0.0006344, -0.005), (-0.000773, -0.0006344, 0.005), (-0.0008315, -0.0005556, -0.005), (-0.0008315, -0.0005556, 0.005), (-0.0008819, -0.0004714, -0.005), (-0.0008819, -0.0004714, 0.005), (-0.0009239, -0.0003827, -0.005), (-0.0009239, -0.0003827, 0.005), (-0.0009569, -0.0002903, -0.005), (-0.0009569, -0.0002903, 0.005), (-0.0009808, -0.0001951, -0.005), (-0.0009808, -0.0001951, 0.005), (-0.0009952, -9.802e-05, -0.005), (-0.0009952, -9.802e-05, 0.005), (-0.001, 0.0, -0.005), (-0.001, 0.0, 0.005), (-0.0009952, 9.802e-05, -0.005), (-0.0009952, 9.802e-05, 0.005), (-0.0009808, 0.0001951, -0.005), (-0.0009808, 0.0001951, 0.005), (-0.0009569, 0.0002903, -0.005), (-0.0009569, 0.0002903, 0.005), (-0.0009239, 0.0003827, -0.005), (-0.0009239, 0.0003827, 0.005), (-0.0008819, 0.0004714, -0.005), (-0.0008819, 0.0004714, 0.005), (-0.0008315, 0.0005556, -0.005), (-0.0008315, 0.0005556, 0.005), (-0.000773, 0.0006344, -0.005), (-0.000773, 0.0006344, 0.005), (-0.0007071, 0.0007071, -0.005), (-0.0007071, 0.0007071, 0.005), (-0.0006344, 0.000773, -0.005), (-0.0006344, 0.000773, 0.005), (-0.0005556, 0.0008315, -0.005), (-0.0005556, 0.0008315, 0.005), (-0.0004714, 0.0008819, -0.005), (-0.0004714, 0.0008819, 0.005), (-0.0003827, 0.0009239, -0.005), (-0.0003827, 0.0009239, 0.005), (-0.0002903, 0.0009569, -0.005), (-0.0002903, 0.0009569, 0.005), (-0.0001951, 0.0009808, -0.005), (-0.0001951, 0.0009808, 0.005), (-9.802e-05, 0.0009952, -0.005), (-9.802e-05, 0.0009952, 0.005)], [], [(0, 1, 3, 2), (2, 3, 5, 4), (4, 5, 7, 6), (6, 7, 9, 8), (8, 9, 11, 10), (10, 11, 13, 12), (12, 13, 15, 14), (14, 15, 17, 16), (16, 17, 19, 18), (18, 19, 21, 20), (20, 21, 23, 22), (22, 23, 25, 24), (24, 25, 27, 26), (26, 27, 29, 28), (28, 29, 31, 30), (30, 31, 33, 32), (32, 33, 35, 34), (34, 35, 37, 36), (36, 37, 39, 38), (38, 39, 41, 40), (40, 41, 43, 42), (42, 43, 45, 44), (44, 45, 47, 46), (46, 47, 49, 48), (48, 49, 51, 50), (50, 51, 53, 52), (52, 53, 55, 54), (54, 55, 57, 56), (56, 57, 59, 58), (58, 59, 61, 60), (60, 61, 63, 62), (62, 63, 65, 64), (64, 65, 67, 66), (66, 67, 69, 68), (68, 69, 71, 70), (70, 71, 73, 72), (72, 73, 75, 74), (74, 75, 77, 76), (76, 77, 79, 78), (78, 79, 81, 80), (80, 81, 83, 82), (82, 83, 85, 84), (84, 85, 87, 86), (86, 87, 89, 88), (88, 89, 91, 90), (90, 91, 93, 92), (92, 93, 95, 94), (94, 95, 97, 96), (96, 97, 99, 98), (98, 99, 101, 100), (100, 101, 103, 102), (102, 103, 105, 104), (104, 105, 107, 106), (106, 107, 109, 108), (108, 109, 111, 110), (110, 111, 113, 112), (112, 113, 115, 114), (114, 115, 117, 116), (116, 117, 119, 118), (118, 119, 121, 120), (120, 121, 123, 122), (122, 123, 125, 124), (3, 1, 127, 125, 123, 121, 119, 117, 115, 113, 111, 109, 107, 105, 103, 101, 99, 97, 95, 93, 91, 89, 87, 85, 83, 81, 79, 77, 75, 73, 71, 69, 67, 65, 63, 61, 59, 57, 55, 53, 51, 49, 47, 45, 43, 41, 39, 37, 35, 33, 31, 29, 27, 25, 23, 21, 19, 17, 15, 13, 11, 9, 7, 5), (124, 125, 127, 126), (126, 127, 1, 0), (0, 2, 4, 6, 8, 10, 12, 14, 16, 18, 20, 22, 24, 26, 28, 30, 32, 34, 36, 38, 40, 42, 44, 46, 48, 50, 52, 54, 56, 58, 60, 62, 64, 66, 68, 70, 72, 74, 76, 78, 80, 82, 84, 86, 88, 90, 92, 94, 96, 98, 100, 102, 104, 106, 108, 110, 112, 114, 116, 118, 120, 122, 124, 126)])
_uv = me_cylinder_002.uv_layers.new(name='UVMap')
_uv.uv.foreach_set('vector', [1.0, 0.5, 1.0, 1.0, 0.9844, 1.0, 0.9844, 0.5, 0.9844, 0.5, 0.9844, 1.0, 0.9688, 1.0, 0.9688, 0.5, 0.9688, 0.5, 0.9688, 1.0, 0.9531, 1.0, 0.9531, 0.5, 0.9531, 0.5, 0.9531, 1.0, 0.9375, 1.0, 0.9375, 0.5, 0.9375, 0.5, 0.9375, 1.0, 0.9219, 1.0, 0.9219, 0.5, 0.9219, 0.5, 0.9219, 1.0, 0.9062, 1.0, 0.9062, 0.5, 0.9062, 0.5, 0.9062, 1.0, 0.8906, 1.0, 0.8906, 0.5, 0.8906, 0.5, 0.8906, 1.0, 0.875, 1.0, 0.875, 0.5, 0.875, 0.5, 0.875, 1.0, 0.8594, 1.0, 0.8594, 0.5, 0.8594, 0.5, 0.8594, 1.0, 0.8438, 1.0, 0.8438, 0.5, 0.8438, 0.5, 0.8438, 1.0, 0.8281, 1.0, 0.8281, 0.5, 0.8281, 0.5, 0.8281, 1.0, 0.8125, 1.0, 0.8125, 0.5, 0.8125, 0.5, 0.8125, 1.0, 0.7969, 1.0, 0.7969, 0.5, 0.7969, 0.5, 0.7969, 1.0, 0.7812, 1.0, 0.7812, 0.5, 0.7812, 0.5, 0.7812, 1.0, 0.7656, 1.0, 0.7656, 0.5, 0.7656, 0.5, 0.7656, 1.0, 0.75, 1.0, 0.75, 0.5, 0.75, 0.5, 0.75, 1.0, 0.7344, 1.0, 0.7344, 0.5, 0.7344, 0.5, 0.7344, 1.0, 0.7188, 1.0, 0.7188, 0.5, 0.7188, 0.5, 0.7188, 1.0, 0.7031, 1.0, 0.7031, 0.5, 0.7031, 0.5, 0.7031, 1.0, 0.6875, 1.0, 0.6875, 0.5, 0.6875, 0.5, 0.6875, 1.0, 0.6719, 1.0, 0.6719, 0.5, 0.6719, 0.5, 0.6719, 1.0, 0.6562, 1.0, 0.6562, 0.5, 0.6562, 0.5, 0.6562, 1.0, 0.6406, 1.0, 0.6406, 0.5, 0.6406, 0.5, 0.6406, 1.0, 0.625, 1.0, 0.625, 0.5, 0.625, 0.5, 0.625, 1.0, 0.6094, 1.0, 0.6094, 0.5, 0.6094, 0.5, 0.6094, 1.0, 0.5938, 1.0, 0.5938, 0.5, 0.5938, 0.5, 0.5938, 1.0, 0.5781, 1.0, 0.5781, 0.5, 0.5781, 0.5, 0.5781, 1.0, 0.5625, 1.0, 0.5625, 0.5, 0.5625, 0.5, 0.5625, 1.0, 0.5469, 1.0, 0.5469, 0.5, 0.5469, 0.5, 0.5469, 1.0, 0.5312, 1.0, 0.5312, 0.5, 0.5312, 0.5, 0.5312, 1.0, 0.5156, 1.0, 0.5156, 0.5, 0.5156, 0.5, 0.5156, 1.0, 0.5, 1.0, 0.5, 0.5, 0.5, 0.5, 0.5, 1.0, 0.4844, 1.0, 0.4844, 0.5, 0.4844, 0.5, 0.4844, 1.0, 0.4688, 1.0, 0.4688, 0.5, 0.4688, 0.5, 0.4688, 1.0, 0.4531, 1.0, 0.4531, 0.5, 0.4531, 0.5, 0.4531, 1.0, 0.4375, 1.0, 0.4375, 0.5, 0.4375, 0.5, 0.4375, 1.0, 0.4219, 1.0, 0.4219, 0.5, 0.4219, 0.5, 0.4219, 1.0, 0.4062, 1.0, 0.4062, 0.5, 0.4062, 0.5, 0.4062, 1.0, 0.3906, 1.0, 0.3906, 0.5, 0.3906, 0.5, 0.3906, 1.0, 0.375, 1.0, 0.375, 0.5, 0.375, 0.5, 0.375, 1.0, 0.3594, 1.0, 0.3594, 0.5, 0.3594, 0.5, 0.3594, 1.0, 0.3438, 1.0, 0.3438, 0.5, 0.3438, 0.5, 0.3438, 1.0, 0.3281, 1.0, 0.3281, 0.5, 0.3281, 0.5, 0.3281, 1.0, 0.3125, 1.0, 0.3125, 0.5, 0.3125, 0.5, 0.3125, 1.0, 0.2969, 1.0, 0.2969, 0.5, 0.2969, 0.5, 0.2969, 1.0, 0.2812, 1.0, 0.2812, 0.5, 0.2812, 0.5, 0.2812, 1.0, 0.2656, 1.0, 0.2656, 0.5, 0.2656, 0.5, 0.2656, 1.0, 0.25, 1.0, 0.25, 0.5, 0.25, 0.5, 0.25, 1.0, 0.2344, 1.0, 0.2344, 0.5, 0.2344, 0.5, 0.2344, 1.0, 0.2188, 1.0, 0.2188, 0.5, 0.2188, 0.5, 0.2188, 1.0, 0.2031, 1.0, 0.2031, 0.5, 0.2031, 0.5, 0.2031, 1.0, 0.1875, 1.0, 0.1875, 0.5, 0.1875, 0.5, 0.1875, 1.0, 0.1719, 1.0, 0.1719, 0.5, 0.1719, 0.5, 0.1719, 1.0, 0.1562, 1.0, 0.1562, 0.5, 0.1562, 0.5, 0.1562, 1.0, 0.1406, 1.0, 0.1406, 0.5, 0.1406, 0.5, 0.1406, 1.0, 0.125, 1.0, 0.125, 0.5, 0.125, 0.5, 0.125, 1.0, 0.1094, 1.0, 0.1094, 0.5, 0.1094, 0.5, 0.1094, 1.0, 0.09375, 1.0, 0.09375, 0.5, 0.09375, 0.5, 0.09375, 1.0, 0.07812, 1.0, 0.07812, 0.5, 0.07812, 0.5, 0.07812, 1.0, 0.0625, 1.0, 0.0625, 0.5, 0.0625, 0.5, 0.0625, 1.0, 0.04688, 1.0, 0.04688, 0.5, 0.04688, 0.5, 0.04688, 1.0, 0.03125, 1.0, 0.03125, 0.5, 0.2735, 0.4888, 0.25, 0.49, 0.2265, 0.4888, 0.2032, 0.4854, 0.1803, 0.4797, 0.1582, 0.4717, 0.1369, 0.4617, 0.1167, 0.4496, 0.09775, 0.4355, 0.08029, 0.4197, 0.06448, 0.4023, 0.05045, 0.3833, 0.03834, 0.3631, 0.02827, 0.3418, 0.02033, 0.3197, 0.01461, 0.2968, 0.01116, 0.2735, 0.01, 0.25, 0.01116, 0.2265, 0.01461, 0.2032, 0.02033, 0.1803, 0.02827, 0.1582, 0.03834, 0.1369, 0.05045, 0.1167, 0.06448, 0.09775, 0.08029, 0.08029, 0.09775, 0.06448, 0.1167, 0.05045, 0.1369, 0.03834, 0.1582, 0.02827, 0.1803, 0.02033, 0.2032, 0.01461, 0.2265, 0.01116, 0.25, 0.01, 0.2735, 0.01116, 0.2968, 0.01461, 0.3197, 0.02033, 0.3418, 0.02827, 0.3631, 0.03834, 0.3833, 0.05045, 0.4023, 0.06448, 0.4197, 0.08029, 0.4355, 0.09775, 0.4496, 0.1167, 0.4617, 0.1369, 0.4717, 0.1582, 0.4797, 0.1803, 0.4854, 0.2032, 0.4888, 0.2265, 0.49, 0.25, 0.4888, 0.2735, 0.4854, 0.2968, 0.4797, 0.3197, 0.4717, 0.3418, 0.4617, 0.3631, 0.4496, 0.3833, 0.4355, 0.4023, 0.4197, 0.4197, 0.4023, 0.4355, 0.3833, 0.4496, 0.3631, 0.4617, 0.3418, 0.4717, 0.3197, 0.4797, 0.2968, 0.4854, 0.03125, 0.5, 0.03125, 1.0, 0.01562, 1.0, 0.01562, 0.5, 0.01562, 0.5, 0.01562, 1.0, 0.0, 1.0, 0.0, 0.5, 0.75, 0.49, 0.7735, 0.4888, 0.7968, 0.4854, 0.8197, 0.4797, 0.8418, 0.4717, 0.8631, 0.4617, 0.8833, 0.4496, 0.9023, 0.4355, 0.9197, 0.4197, 0.9355, 0.4023, 0.9496, 0.3833, 0.9617, 0.3631, 0.9717, 0.3418, 0.9797, 0.3197, 0.9854, 0.2968, 0.9888, 0.2735, 0.99, 0.25, 0.9888, 0.2265, 0.9854, 0.2032, 0.9797, 0.1803, 0.9717, 0.1582, 0.9617, 0.1369, 0.9496, 0.1167, 0.9355, 0.09775, 0.9197, 0.08029, 0.9023, 0.06448, 0.8833, 0.05045, 0.8631, 0.03834, 0.8418, 0.02827, 0.8197, 0.02033, 0.7968, 0.01461, 0.7735, 0.01116, 0.75, 0.01, 0.7265, 0.01116, 0.7032, 0.01461, 0.6803, 0.02033, 0.6582, 0.02827, 0.6369, 0.03834, 0.6167, 0.05045, 0.5977, 0.06448, 0.5803, 0.08029, 0.5645, 0.09775, 0.5504, 0.1167, 0.5383, 0.1369, 0.5283, 0.1582, 0.5203, 0.1803, 0.5146, 0.2032, 0.5112, 0.2265, 0.51, 0.25, 0.5112, 0.2735, 0.5146, 0.2968, 0.5203, 0.3197, 0.5283, 0.3418, 0.5383, 0.3631, 0.5504, 0.3833, 0.5645, 0.4023, 0.5803, 0.4197, 0.5977, 0.4355, 0.6167, 0.4496, 0.6369, 0.4617, 0.6582, 0.4717, 0.6803, 0.4797, 0.7032, 0.4854, 0.7265, 0.4888])
me_cylinder_002.update()
me_plane_005 = bpy.data.meshes.new('Plane.005')
me_plane_005.from_pydata([(-1.0, -1.0, 0.0), (1.0, -1.0, 0.0), (-1.0, 1.0, 0.0), (1.0, 1.0, 0.0)], [], [(0, 1, 3, 2)])
_uv = me_plane_005.uv_layers.new(name='UVMap')
_uv.uv.foreach_set('vector', [0.0, 0.0, 1.0, 0.0, 1.0, 1.0, 0.0, 1.0])
me_plane_005.materials.append(mat_light)
me_plane_005.update()

# ---- curves / text
cu_rect1 = bpy.data.curves.new('rect1', 'CURVE')
cu_rect1.dimensions = '2D'
_sp = cu_rect1.splines.new('BEZIER'); _sp.bezier_points.add(16)
_sp.bezier_points.foreach_set('co', [-0.01027, 0.052, 0.0, -0.01313, 0.04926, 0.0, -0.0463, 0.04926, 0.0, -0.04923, 0.04669, 0.0, -0.04923, -0.04683, 0.0, -0.04833, -0.0485, 0.0, -0.04661, -0.04931, 0.0, -0.0219, -0.04931, 0.0, -0.0195, -0.05146, 0.0, -0.01673, -0.05317, 0.0, 0.0465, -0.05317, 0.0, 0.04932, -0.04931, 0.0, 0.04932, 0.04655, 0.0, 0.04864, 0.04839, 0.0, 0.04663, 0.04926, 0.0, 0.0132, 0.04926, 0.0, 0.0105, 0.052, 0.0])
_sp.bezier_points.foreach_set('handle_left', [-0.003349, 0.052, 0.0, -0.01218, 0.05018, 0.0, -0.03524, 0.04926, 0.0, -0.0492, 0.04768, 0.0, -0.04923, -0.04683, 0.0, -0.04893, -0.0479, 0.0, -0.04661, -0.04931, 0.0, -0.0219, -0.04931, 0.0, -0.0208, -0.05024, 0.0, -0.01819, -0.0532, 0.0, 0.04324, -0.05317, 0.0, 0.04932, -0.04931, 0.0, 0.04932, 0.04655, 0.0, 0.04928, 0.04775, 0.0, 0.04663, 0.04926, 0.0, 0.0132, 0.04926, 0.0, 0.0114, 0.05109, 0.0])
_sp.bezier_points.foreach_set('handle_right', [-0.01123, 0.05109, 0.0, -0.02419, 0.04926, 0.0, -0.04828, 0.04924, 0.0, -0.04923, 0.04669, 0.0, -0.04923, -0.04683, 0.0, -0.04773, -0.0491, 0.0, -0.04661, -0.04931, 0.0, -0.0219, -0.04931, 0.0, -0.01852, -0.05231, 0.0, -0.006813, -0.05319, 0.0, 0.04976, -0.05316, 0.0, 0.04932, -0.04931, 0.0, 0.04932, 0.04655, 0.0, 0.048, 0.04903, 0.0, 0.04663, 0.04926, 0.0, 0.0123, 0.05018, 0.0, 0.003577, 0.052, 0.0])
for _p, _l, _r in zip(_sp.bezier_points, ['VECTOR', 'VECTOR', 'VECTOR', 'FREE', 'FREE', 'FREE', 'FREE', 'FREE', 'FREE', 'FREE', 'FREE', 'FREE', 'FREE', 'FREE', 'FREE', 'FREE', 'VECTOR'], ['VECTOR', 'VECTOR', 'FREE', 'FREE', 'FREE', 'FREE', 'FREE', 'FREE', 'FREE', 'FREE', 'FREE', 'FREE', 'FREE', 'FREE', 'FREE', 'VECTOR', 'VECTOR']): _p.handle_left_type = _l; _p.handle_right_type = _r
_sp.use_cyclic_u = True
_sp = cu_rect1.splines.new('BEZIER'); _sp.bezier_points.add(3)
_sp.bezier_points.foreach_set('co', [0.03654, -0.04935, 0.0, 0.03943, -0.04935, 0.0, 0.04189, -0.05195, 0.0, 0.03654, -0.05195, 0.0])
_sp.bezier_points.foreach_set('handle_left', [0.03654, -0.05022, 0.0, 0.03846, -0.04935, 0.0, 0.04107, -0.05109, 0.0, 0.03832, -0.05195, 0.0])
_sp.bezier_points.foreach_set('handle_right', [0.0375, -0.04935, 0.0, 0.04025, -0.05022, 0.0, 0.04011, -0.05195, 0.0, 0.03654, -0.05109, 0.0])
for _p, _l, _r in zip(_sp.bezier_points, ['VECTOR', 'VECTOR', 'VECTOR', 'VECTOR'], ['VECTOR', 'VECTOR', 'VECTOR', 'VECTOR']): _p.handle_left_type = _l; _p.handle_right_type = _r
_sp.use_cyclic_u = True
_sp = cu_rect1.splines.new('BEZIER'); _sp.bezier_points.add(3)
_sp.bezier_points.foreach_set('co', [0.0409, -0.04935, 0.0, 0.04612, -0.04935, 0.0, 0.04612, -0.05195, 0.0, 0.0433, -0.05195, 0.0])
_sp.bezier_points.foreach_set('handle_left', [0.0417, -0.05022, 0.0, 0.04438, -0.04935, 0.0, 0.04612, -0.05109, 0.0, 0.04424, -0.05195, 0.0])
_sp.bezier_points.foreach_set('handle_right', [0.04264, -0.04935, 0.0, 0.04612, -0.05022, 0.0, 0.04518, -0.05195, 0.0, 0.0425, -0.05109, 0.0])
for _p, _l, _r in zip(_sp.bezier_points, ['VECTOR', 'VECTOR', 'VECTOR', 'VECTOR'], ['VECTOR', 'VECTOR', 'VECTOR', 'VECTOR']): _p.handle_left_type = _l; _p.handle_right_type = _r
_sp.use_cyclic_u = True
cu_rect1.materials.append(mat_printer_plate_pei)
cu_rect1.fill_mode = 'BOTH'

# ---- objects
ob_linkage = bpy.data.objects.new('linkage', me_cube_001)
ob_cube_001 = bpy.data.objects.new('Cube.001', me_cube)
ob_cylinder = bpy.data.objects.new('Cylinder', me_cylinder)
ob_cylinder_001 = bpy.data.objects.new('Cylinder.001', me_cylinder_001)
ob_cylinder_002 = bpy.data.objects.new('Cylinder.002', me_cylinder_002)
ob_printer_plate = bpy.data.objects.new('printer_plate', cu_rect1)
ob_printer_light = bpy.data.objects.new('printer_light', me_plane_005)
ob_printer_cam = bpy.data.objects.new('printer_cam', cam_camera)

# ---- transforms, parenting, visibility, modifiers, constraints
ob_linkage.location = (0.0, 0.0, -0.003378)
_m = ob_linkage.modifiers.new('Boolean', 'BOOLEAN')
_m.object = ob_cylinder
_m = ob_linkage.modifiers.new('Boolean.001', 'BOOLEAN')
_m.object = ob_cylinder_001
_m = ob_linkage.modifiers.new('Boolean.002', 'BOOLEAN')
_m.object = ob_cylinder_002
_m.operation = 'UNION'
ob_cube_001.location = (0.0, 0.0, 0.0)
ob_cube_001.scale = (0.0094, 0.0094, 0.0005)
ob_cylinder.location = (0.0, -0.0094, 0.0)
ob_cylinder.scale = (0.875, 0.875, 1.0)
ob_cylinder_001.location = (0.0, 0.0094, 0.0)
ob_cylinder_001.scale = (0.875, 0.875, 1.0)
ob_cylinder_002.location = (0.0, 0.0, 0.002044)
ob_cylinder_002.rotation_euler = (1.571, -0.0, 0.0)
ob_cylinder_002.scale = (1.0, 0.4337, 1.575)
ob_printer_plate.location = (0.0, 0.0, 0.0)
ob_printer_plate.rotation_euler = (3.142, -0.0, 0.0)
ob_printer_plate.scale = (-2.431, -2.431, -2.431)
ob_printer_light.location = (-0.1389, 0.0, 0.025)
ob_printer_light.rotation_euler = (-0.0, 1.571, 0.0)
ob_printer_light.scale = (0.002975, 0.07571, 0.07571)
ob_printer_cam.location = (-0.12, -0.12, 0.03)
ob_printer_cam.rotation_euler = (1.361, 0.0, -0.8029)
ob_printer_cam.scale = (1.0, 0.09, 1.0)
ob_printer_cam.lock_rotations_4d = False
ob_printer_cam.empty_display_type = 'ARROWS'
ob_printer_cam.color = (0.0, 0.0, 0.0, 0.0)
ob_printer_cam.display_type = 'WIRE'
ob_printer_cam.lineart.crease_threshold = 0.0

# ---- collection membership
scene.collection.objects.link(ob_linkage)
scene.collection.objects.link(ob_cube_001)
scene.collection.objects.link(ob_cylinder)
scene.collection.objects.link(ob_cylinder_001)
scene.collection.objects.link(ob_cylinder_002)
col_scene.objects.link(ob_printer_plate)
col_scene.objects.link(ob_printer_light)
col_scene.objects.link(ob_printer_cam)

# ---- scene / render settings (as saved in the file)
scene.camera = ob_printer_cam
scene.frame_start = 1; scene.frame_end = 250; scene.frame_set(2)
scene.render.engine = 'CYCLES'
scene.cycles.sampling_pattern = 'TABULATED_SOBOL'
scene.eevee.ray_tracing_options.trace_max_roughness = 0.0
bpy.context.view_layer.update()
